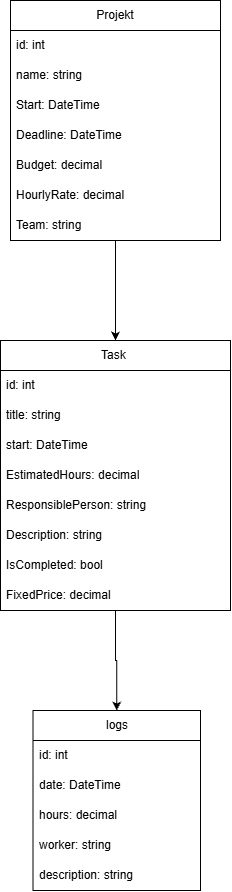

The diagram above was exported from draw.io. Its source (the exported page's mxGraphModel, read from the mxfile embedded in the PNG):
<mxGraphModel dx="2054" dy="1137" grid="1" gridSize="10" guides="1" tooltips="1" connect="1" arrows="1" fold="1" page="1" pageScale="1" pageWidth="850" pageHeight="1100" math="0" shadow="0">
  <root>
    <mxCell id="0" />
    <mxCell id="1" parent="0" />
    <mxCell id="mWsPcJ-oSIOhakqfA4fu-11" edge="1" parent="1" source="mWsPcJ-oSIOhakqfA4fu-2" style="edgeStyle=orthogonalEdgeStyle;rounded=0;orthogonalLoop=1;jettySize=auto;html=1;" target="mWsPcJ-oSIOhakqfA4fu-24" value="">
      <mxGeometry relative="1" as="geometry">
        <Array as="points" />
        <mxPoint x="440" y="420" as="targetPoint" />
      </mxGeometry>
    </mxCell>
    <mxCell id="mWsPcJ-oSIOhakqfA4fu-2" parent="1" style="swimlane;fontStyle=0;childLayout=stackLayout;horizontal=1;startSize=30;horizontalStack=0;resizeParent=1;resizeParentMax=0;resizeLast=0;collapsible=1;marginBottom=0;whiteSpace=wrap;html=1;" value="Projekt" vertex="1">
      <mxGeometry height="240" width="210" x="320" y="60" as="geometry" />
    </mxCell>
    <mxCell id="mWsPcJ-oSIOhakqfA4fu-3" parent="mWsPcJ-oSIOhakqfA4fu-2" style="text;strokeColor=none;fillColor=none;align=left;verticalAlign=middle;spacingLeft=4;spacingRight=4;overflow=hidden;points=[[0,0.5],[1,0.5]];portConstraint=eastwest;rotatable=0;whiteSpace=wrap;html=1;" value="id: int&lt;span style=&quot;white-space: pre;&quot;&gt;&#09;&lt;/span&gt;" vertex="1">
      <mxGeometry height="30" width="210" y="30" as="geometry" />
    </mxCell>
    <mxCell id="mWsPcJ-oSIOhakqfA4fu-4" parent="mWsPcJ-oSIOhakqfA4fu-2" style="text;strokeColor=none;fillColor=none;align=left;verticalAlign=middle;spacingLeft=4;spacingRight=4;overflow=hidden;points=[[0,0.5],[1,0.5]];portConstraint=eastwest;rotatable=0;whiteSpace=wrap;html=1;" value="name: string" vertex="1">
      <mxGeometry height="30" width="210" y="60" as="geometry" />
    </mxCell>
    <mxCell id="mWsPcJ-oSIOhakqfA4fu-5" parent="mWsPcJ-oSIOhakqfA4fu-2" style="text;strokeColor=none;fillColor=none;align=left;verticalAlign=middle;spacingLeft=4;spacingRight=4;overflow=hidden;points=[[0,0.5],[1,0.5]];portConstraint=eastwest;rotatable=0;whiteSpace=wrap;html=1;" value="Start: DateTime" vertex="1">
      <mxGeometry height="30" width="210" y="90" as="geometry" />
    </mxCell>
    <mxCell id="mWsPcJ-oSIOhakqfA4fu-20" parent="mWsPcJ-oSIOhakqfA4fu-2" style="text;strokeColor=none;fillColor=none;align=left;verticalAlign=middle;spacingLeft=4;spacingRight=4;overflow=hidden;points=[[0,0.5],[1,0.5]];portConstraint=eastwest;rotatable=0;whiteSpace=wrap;html=1;" value="Deadline: DateTime" vertex="1">
      <mxGeometry height="30" width="210" y="120" as="geometry" />
    </mxCell>
    <mxCell id="mWsPcJ-oSIOhakqfA4fu-21" parent="mWsPcJ-oSIOhakqfA4fu-2" style="text;strokeColor=none;fillColor=none;align=left;verticalAlign=middle;spacingLeft=4;spacingRight=4;overflow=hidden;points=[[0,0.5],[1,0.5]];portConstraint=eastwest;rotatable=0;whiteSpace=wrap;html=1;" value="Budget: decimal&amp;nbsp;" vertex="1">
      <mxGeometry height="30" width="210" y="150" as="geometry" />
    </mxCell>
    <mxCell id="mWsPcJ-oSIOhakqfA4fu-22" parent="mWsPcJ-oSIOhakqfA4fu-2" style="text;strokeColor=none;fillColor=none;align=left;verticalAlign=middle;spacingLeft=4;spacingRight=4;overflow=hidden;points=[[0,0.5],[1,0.5]];portConstraint=eastwest;rotatable=0;whiteSpace=wrap;html=1;" value="HourlyRate: decimal" vertex="1">
      <mxGeometry height="30" width="210" y="180" as="geometry" />
    </mxCell>
    <mxCell id="mWsPcJ-oSIOhakqfA4fu-23" parent="mWsPcJ-oSIOhakqfA4fu-2" style="text;strokeColor=none;fillColor=none;align=left;verticalAlign=middle;spacingLeft=4;spacingRight=4;overflow=hidden;points=[[0,0.5],[1,0.5]];portConstraint=eastwest;rotatable=0;whiteSpace=wrap;html=1;" value="Team: string" vertex="1">
      <mxGeometry height="30" width="210" y="210" as="geometry" />
    </mxCell>
    <mxCell id="mWsPcJ-oSIOhakqfA4fu-40" edge="1" parent="1" source="mWsPcJ-oSIOhakqfA4fu-24" style="edgeStyle=orthogonalEdgeStyle;rounded=0;orthogonalLoop=1;jettySize=auto;html=1;entryX=0.5;entryY=0;entryDx=0;entryDy=0;" target="mWsPcJ-oSIOhakqfA4fu-33" value="">
      <mxGeometry relative="1" as="geometry" />
    </mxCell>
    <mxCell id="mWsPcJ-oSIOhakqfA4fu-24" parent="1" style="swimlane;fontStyle=0;childLayout=stackLayout;horizontal=1;startSize=30;horizontalStack=0;resizeParent=1;resizeParentMax=0;resizeLast=0;collapsible=1;marginBottom=0;whiteSpace=wrap;html=1;" value="Task&amp;nbsp;" vertex="1">
      <mxGeometry height="270" width="230" x="310" y="400" as="geometry" />
    </mxCell>
    <mxCell id="mWsPcJ-oSIOhakqfA4fu-25" parent="mWsPcJ-oSIOhakqfA4fu-24" style="text;strokeColor=none;fillColor=none;align=left;verticalAlign=middle;spacingLeft=4;spacingRight=4;overflow=hidden;points=[[0,0.5],[1,0.5]];portConstraint=eastwest;rotatable=0;whiteSpace=wrap;html=1;" value="id: int" vertex="1">
      <mxGeometry height="30" width="230" y="30" as="geometry" />
    </mxCell>
    <mxCell id="mWsPcJ-oSIOhakqfA4fu-26" parent="mWsPcJ-oSIOhakqfA4fu-24" style="text;strokeColor=none;fillColor=none;align=left;verticalAlign=middle;spacingLeft=4;spacingRight=4;overflow=hidden;points=[[0,0.5],[1,0.5]];portConstraint=eastwest;rotatable=0;whiteSpace=wrap;html=1;" value="title: string" vertex="1">
      <mxGeometry height="30" width="230" y="60" as="geometry" />
    </mxCell>
    <mxCell id="mWsPcJ-oSIOhakqfA4fu-27" parent="mWsPcJ-oSIOhakqfA4fu-24" style="text;strokeColor=none;fillColor=none;align=left;verticalAlign=middle;spacingLeft=4;spacingRight=4;overflow=hidden;points=[[0,0.5],[1,0.5]];portConstraint=eastwest;rotatable=0;whiteSpace=wrap;html=1;" value="start: DateTime" vertex="1">
      <mxGeometry height="30" width="230" y="90" as="geometry" />
    </mxCell>
    <mxCell id="mWsPcJ-oSIOhakqfA4fu-28" parent="mWsPcJ-oSIOhakqfA4fu-24" style="text;strokeColor=none;fillColor=none;align=left;verticalAlign=middle;spacingLeft=4;spacingRight=4;overflow=hidden;points=[[0,0.5],[1,0.5]];portConstraint=eastwest;rotatable=0;whiteSpace=wrap;html=1;" value="EstimatedHours: decimal" vertex="1">
      <mxGeometry height="30" width="230" y="120" as="geometry" />
    </mxCell>
    <mxCell id="mWsPcJ-oSIOhakqfA4fu-29" parent="mWsPcJ-oSIOhakqfA4fu-24" style="text;strokeColor=none;fillColor=none;align=left;verticalAlign=middle;spacingLeft=4;spacingRight=4;overflow=hidden;points=[[0,0.5],[1,0.5]];portConstraint=eastwest;rotatable=0;whiteSpace=wrap;html=1;" value="ResponsiblePerson: string" vertex="1">
      <mxGeometry height="30" width="230" y="150" as="geometry" />
    </mxCell>
    <mxCell id="mWsPcJ-oSIOhakqfA4fu-30" parent="mWsPcJ-oSIOhakqfA4fu-24" style="text;strokeColor=none;fillColor=none;align=left;verticalAlign=middle;spacingLeft=4;spacingRight=4;overflow=hidden;points=[[0,0.5],[1,0.5]];portConstraint=eastwest;rotatable=0;whiteSpace=wrap;html=1;" value="Description: string" vertex="1">
      <mxGeometry height="30" width="230" y="180" as="geometry" />
    </mxCell>
    <mxCell id="mWsPcJ-oSIOhakqfA4fu-31" parent="mWsPcJ-oSIOhakqfA4fu-24" style="text;strokeColor=none;fillColor=none;align=left;verticalAlign=middle;spacingLeft=4;spacingRight=4;overflow=hidden;points=[[0,0.5],[1,0.5]];portConstraint=eastwest;rotatable=0;whiteSpace=wrap;html=1;" value="IsCompleted: bool" vertex="1">
      <mxGeometry height="30" width="230" y="210" as="geometry" />
    </mxCell>
    <mxCell id="mWsPcJ-oSIOhakqfA4fu-32" parent="mWsPcJ-oSIOhakqfA4fu-24" style="text;strokeColor=none;fillColor=none;align=left;verticalAlign=middle;spacingLeft=4;spacingRight=4;overflow=hidden;points=[[0,0.5],[1,0.5]];portConstraint=eastwest;rotatable=0;whiteSpace=wrap;html=1;" value="FixedPrice: decimal" vertex="1">
      <mxGeometry height="30" width="230" y="240" as="geometry" />
    </mxCell>
    <mxCell id="mWsPcJ-oSIOhakqfA4fu-33" parent="1" style="swimlane;fontStyle=0;childLayout=stackLayout;horizontal=1;startSize=30;horizontalStack=0;resizeParent=1;resizeParentMax=0;resizeLast=0;collapsible=1;marginBottom=0;whiteSpace=wrap;html=1;" value="logs" vertex="1">
      <mxGeometry height="180" width="167.5" x="342.5" y="770" as="geometry" />
    </mxCell>
    <mxCell id="mWsPcJ-oSIOhakqfA4fu-34" parent="mWsPcJ-oSIOhakqfA4fu-33" style="text;strokeColor=none;fillColor=none;align=left;verticalAlign=middle;spacingLeft=4;spacingRight=4;overflow=hidden;points=[[0,0.5],[1,0.5]];portConstraint=eastwest;rotatable=0;whiteSpace=wrap;html=1;" value="id: int&lt;span style=&quot;white-space: pre;&quot;&gt;&#09;&lt;/span&gt;" vertex="1">
      <mxGeometry height="30" width="167.5" y="30" as="geometry" />
    </mxCell>
    <mxCell id="mWsPcJ-oSIOhakqfA4fu-35" parent="mWsPcJ-oSIOhakqfA4fu-33" style="text;strokeColor=none;fillColor=none;align=left;verticalAlign=middle;spacingLeft=4;spacingRight=4;overflow=hidden;points=[[0,0.5],[1,0.5]];portConstraint=eastwest;rotatable=0;whiteSpace=wrap;html=1;" value="date: DateTime" vertex="1">
      <mxGeometry height="30" width="167.5" y="60" as="geometry" />
    </mxCell>
    <mxCell id="mWsPcJ-oSIOhakqfA4fu-36" parent="mWsPcJ-oSIOhakqfA4fu-33" style="text;strokeColor=none;fillColor=none;align=left;verticalAlign=middle;spacingLeft=4;spacingRight=4;overflow=hidden;points=[[0,0.5],[1,0.5]];portConstraint=eastwest;rotatable=0;whiteSpace=wrap;html=1;" value="hours: decimal" vertex="1">
      <mxGeometry height="30" width="167.5" y="90" as="geometry" />
    </mxCell>
    <mxCell id="mWsPcJ-oSIOhakqfA4fu-41" parent="mWsPcJ-oSIOhakqfA4fu-33" style="text;strokeColor=none;fillColor=none;align=left;verticalAlign=middle;spacingLeft=4;spacingRight=4;overflow=hidden;points=[[0,0.5],[1,0.5]];portConstraint=eastwest;rotatable=0;whiteSpace=wrap;html=1;" value="worker: string" vertex="1">
      <mxGeometry height="30" width="167.5" y="120" as="geometry" />
    </mxCell>
    <mxCell id="mWsPcJ-oSIOhakqfA4fu-42" parent="mWsPcJ-oSIOhakqfA4fu-33" style="text;strokeColor=none;fillColor=none;align=left;verticalAlign=middle;spacingLeft=4;spacingRight=4;overflow=hidden;points=[[0,0.5],[1,0.5]];portConstraint=eastwest;rotatable=0;whiteSpace=wrap;html=1;" value="description: string" vertex="1">
      <mxGeometry height="30" width="167.5" y="150" as="geometry" />
    </mxCell>
  </root>
</mxGraphModel>